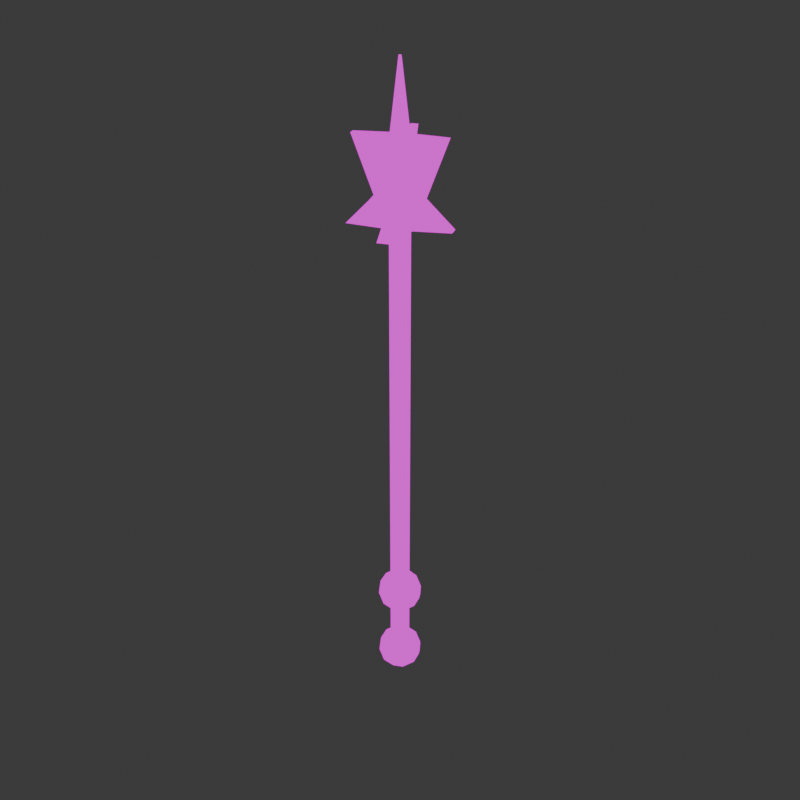 # Source: Mace2.blend  (saved by Blender 4.0.36; exported with 4.5.12 LTS)
import bpy
from mathutils import Matrix  # noqa: F401  (used for matrix-valued properties, if any)

bpy.ops.wm.read_factory_settings(use_empty=True)
scene = bpy.context.scene
scene.name = 'Scene'

# ---- collections
col_collection = bpy.data.collections.new('Collection'); scene.collection.children.link(col_collection)

# ---- images (referenced by path relative to the original .blend; pixels are not part of the script)
import os
ASSET_DIR = os.environ.get("B2B_ASSET_DIR", "")  # directory of the original .blend (textures are referenced by path, not embedded)
HERE = os.path.dirname(os.path.abspath(__file__))  # packed textures are extracted next to this script under _unpacked/

def load_image(name, relpath, width, height, colorspace="sRGB"):
    """Load a texture the original file referenced (path relative to the .blend, or extracted next to this script)."""
    p = next((c for c in (os.path.join(HERE, relpath), os.path.join(ASSET_DIR, relpath)) if relpath and os.path.exists(c)), "")
    if p:
        img = bpy.data.images.load(p, check_existing=True)
        img.name = name
    else:  # same state as the original file: an image datablock whose file is absent (Cycles renders it pink)
        img = bpy.data.images.new(name, width, height)
        img.source = "FILE"
        img.filepath = "//" + (relpath or name)
    img.colorspace_settings.name = colorspace
    return img
img_material_base_color_png = load_image('Material_Base_color.png', 'Material_Base_color.png', 1024, 1024, 'sRGB')

# ---- materials (node trees are filled in below, after node groups)
mat_material = bpy.data.materials.new('Material')
mat_material.alpha_threshold = 0.0
mat_material.use_transparent_shadow = False
mat_material.roughness = 0.5
mat_material.line_color = (0.0, 0.0, 0.0, 1.0)

# ---- material node trees
mat_material.use_nodes = True; mat_material.node_tree.nodes.clear()
_N = mat_material.node_tree.nodes; _L = mat_material.node_tree.links
n0 = _N.new('ShaderNodeOutputMaterial'); n0.name = 'Material Output'; n0.location = (300, 300)
n1 = _N.new('ShaderNodeEmission'); n1.name = 'Emission'; n1.location = (10, 300)
n2 = _N.new('ShaderNodeTexImage'); n2.name = 'Image Texture'; n2.location = (-280, 280)
n2.image = img_material_base_color_png
n2.interpolation = 'Closest'
_L.new(n1.outputs[0], n0.inputs[0])
_L.new(n2.outputs[0], n1.inputs[0])
n0.is_active_output = True

# ---- world
world_world = bpy.data.worlds.new('World'); scene.world = world_world
world_world.use_nodes = True; world_world.node_tree.nodes.clear()
_N = world_world.node_tree.nodes; _L = world_world.node_tree.links
n0 = _N.new('ShaderNodeOutputWorld'); n0.name = 'World Output'; n0.location = (300, 300)
n1 = _N.new('ShaderNodeBackground'); n1.name = 'Background'; n1.location = (10, 300)
n1.inputs[0].default_value = (0.05088, 0.05088, 0.05088, 1.0)
_L.new(n1.outputs[0], n0.inputs[0])
n0.is_active_output = True
world_world.color = (0.05088, 0.05088, 0.05088)
world_world.use_sun_shadow = False
world_world.sun_shadow_jitter_overblur = 0.0

# ---- meshes
me_cube = bpy.data.meshes.new('Cube')
me_cube.from_pydata([(-6.376e-09, 0.03485, -1.361), (-7.066e-09, 0.03485, 0.03802), (0.02465, 0.02465, -1.361), (0.02465, 0.02465, 0.03802), (0.03485, 0.0, -1.361), (0.03485, 0.0, 0.03802), (0.02465, -0.02465, -1.361), (0.02465, -0.02465, 0.03802), (-6.491e-09, -0.03485, -1.361), (-7.066e-09, -0.03485, 0.03802), (-0.02465, -0.02465, -1.361), (-0.02465, -0.02465, 0.03802), (-0.03485, 0.0, -1.361), (-0.03485, 0.0, 0.03802), (-0.02465, 0.02465, -1.361), (-0.02465, 0.02465, 0.03802), (2.517e-07, 0.03485, -1.599), (0.02465, 0.02465, -1.599), (0.03485, 0.0, -1.599), (0.02465, -0.02465, -1.599), (2.516e-07, -0.03485, -1.599), (-0.02465, -0.02465, -1.599), (-0.03485, 0.0, -1.599), (-0.02465, 0.02465, -1.599), (-1.733e-09, 0.05217, 0.03802), (0.03689, 0.03689, 0.03802), (0.05217, 0.0, 0.03802), (0.03689, -0.03689, 0.03802), (-1.733e-09, -0.05217, 0.03802), (-0.03689, -0.03689, 0.03802), (-0.05217, 0.0, 0.03802), (-0.03689, 0.03689, 0.03802), (-2.925e-09, 0.04829, 0.1182), (0.03415, 0.03415, 0.1182), (0.04829, 0.0, 0.1182), (0.03415, -0.03415, 0.1182), (-2.925e-09, -0.04829, 0.1182), (-0.03415, -0.03415, 0.1182), (-0.04829, 0.0, 0.1182), (-0.03415, 0.03415, 0.1182), (-9.755e-09, 0.02524, 0.142), (0.01785, 0.01785, 0.142), (0.02524, 2.223e-10, 0.142), (0.01785, -0.01785, 0.142), (-9.755e-09, -0.02524, 0.142), (-0.01785, -0.01785, 0.142), (-0.02524, 2.223e-10, 0.142), (-0.01785, 0.01785, 0.142), (4.952e-08, 0.03154, 0.3303), (0.0223, 0.0223, 0.3303), (0.03154, 3.36e-10, 0.3303), (0.0223, -0.0223, 0.3303), (4.952e-08, -0.03154, 0.3303), (-0.0223, -0.0223, 0.3303), (-0.03154, 3.36e-10, 0.3303), (-0.0223, 0.0223, 0.3303), (1.175e-07, 0.004716, 0.5575), (0.003335, 0.003334, 0.5575), (0.004716, -3.458e-10, 0.5575), (0.003335, -0.003334, 0.5575), (1.175e-07, -0.004716, 0.5575), (-0.003334, -0.003334, 0.5575), (-0.004715, -3.458e-10, 0.5575), (-0.003334, 0.003334, 0.5575), (-4.503e-10, 6.755e-09, -1.416), (0.05736, -0.04168, -1.372), (-0.02191, -0.06744, -1.372), (-0.07091, 6.755e-09, -1.372), (-0.02191, 0.06744, -1.372), (0.05736, 0.04168, -1.372), (0.02191, -0.06744, -1.301), (-0.05736, -0.04168, -1.301), (-0.05736, 0.04168, -1.301), (0.02191, 0.06744, -1.301), (0.07091, 6.755e-09, -1.301), (-4.503e-10, 6.755e-09, -1.257), (-0.01288, -0.03964, -1.404), (0.03372, -0.0245, -1.404), (0.02084, -0.06413, -1.378), (0.06744, 6.755e-09, -1.378), (0.03372, 0.0245, -1.404), (-0.04168, 6.755e-09, -1.404), (-0.05456, -0.03964, -1.378), (-0.01288, 0.03964, -1.404), (-0.05456, 0.03964, -1.378), (0.02084, 0.06413, -1.378), (0.0754, -0.0245, -1.336), (0.0754, 0.0245, -1.336), (-4.503e-10, -0.07927, -1.336), (0.0466, -0.06413, -1.336), (-0.0754, -0.0245, -1.336), (-0.0466, -0.06413, -1.336), (-0.0466, 0.06413, -1.336), (-0.0754, 0.0245, -1.336), (0.0466, 0.06413, -1.336), (-4.503e-10, 0.07927, -1.336), (0.05456, -0.03964, -1.295), (-0.02084, -0.06413, -1.295), (-0.06744, 6.755e-09, -1.295), (-0.02084, 0.06413, -1.295), (0.05456, 0.03964, -1.295), (0.01288, -0.03964, -1.269), (0.04168, 6.755e-09, -1.269), (-0.03372, -0.0245, -1.269), (-0.03372, 0.0245, -1.269), (0.01288, 0.03964, -1.269), (-4.503e-10, 6.755e-09, -1.676), (0.05736, -0.04168, -1.632), (-0.02191, -0.06744, -1.632), (-0.07091, 6.755e-09, -1.632), (-0.02191, 0.06744, -1.632), (0.05736, 0.04168, -1.632), (0.02191, -0.06744, -1.561), (-0.05736, -0.04168, -1.561), (-0.05736, 0.04168, -1.561), (0.02191, 0.06744, -1.561), (0.07091, 6.755e-09, -1.561), (-4.503e-10, 6.755e-09, -1.517), (-0.01288, -0.03964, -1.664), (0.03372, -0.0245, -1.664), (0.02084, -0.06413, -1.638), (0.06744, 6.755e-09, -1.638), (0.03372, 0.0245, -1.664), (-0.04168, 6.755e-09, -1.664), (-0.05456, -0.03964, -1.638), (-0.01288, 0.03964, -1.664), (-0.05456, 0.03964, -1.638), (0.02084, 0.06413, -1.638), (0.0754, -0.0245, -1.596), (0.0754, 0.0245, -1.596), (-4.503e-10, -0.07927, -1.596), (0.0466, -0.06413, -1.596), (-0.0754, -0.0245, -1.596), (-0.0466, -0.06413, -1.596), (-0.0466, 0.06413, -1.596), (-0.0754, 0.0245, -1.596), (0.0466, 0.06413, -1.596), (-4.503e-10, 0.07927, -1.596), (0.05456, -0.03964, -1.555), (-0.02084, -0.06413, -1.555), (-0.06744, 6.755e-09, -1.555), (-0.02084, 0.06413, -1.555), (0.05456, 0.03964, -1.555), (0.01288, -0.03964, -1.529), (0.04168, 6.755e-09, -1.529), (-0.03372, -0.0245, -1.529), (-0.03372, 0.0245, -1.529), (0.01288, 0.03964, -1.529), (0.1664, 0.04733, 0.04353), (0.1512, 0.08422, 0.04353), (0.04733, -0.1664, 0.04353), (0.08422, -0.1512, 0.04353), (-0.1664, -0.04733, 0.04353), (-0.1512, -0.08422, 0.04353), (-0.04733, 0.1664, 0.04353), (-0.08422, 0.1512, 0.04353), (0.09373, 0.02678, 0.121), (0.08522, 0.04734, 0.121), (0.02678, -0.09373, 0.121), (0.04734, -0.08522, 0.121), (-0.09373, -0.02678, 0.121), (-0.08522, -0.04734, 0.121), (-0.02678, 0.09373, 0.121), (-0.04734, 0.08522, 0.121), (0.07917, 0.0265, 0.1373), (0.07472, 0.03724, 0.1373), (0.0265, -0.07917, 0.1373), (0.03724, -0.07472, 0.1373), (-0.07917, -0.0265, 0.1373), (-0.07472, -0.03724, 0.1373), (-0.0265, 0.07917, 0.1373), (-0.03724, 0.07472, 0.1373), (0.1459, 0.04736, 0.3264), (0.1366, 0.06966, 0.3264), (0.04736, -0.1459, 0.3264), (0.06966, -0.1366, 0.3264), (-0.1459, -0.04736, 0.3264), (-0.1366, -0.06966, 0.3264), (-0.04736, 0.1459, 0.3264), (-0.06966, 0.1366, 0.3264)], [], [(0, 1, 3, 2), (2, 3, 5, 4), (4, 5, 7, 6), (6, 7, 9, 8), (8, 9, 11, 10), (10, 11, 13, 12), (12, 13, 15, 14), (14, 15, 1, 0), (8, 10, 21, 20), (16, 17, 18, 19, 20, 21, 22, 23), (14, 0, 16, 23), (0, 2, 17, 16), (4, 6, 19, 18), (10, 12, 22, 21), (6, 8, 20, 19), (12, 14, 23, 22), (2, 4, 18, 17), (13, 11, 29, 30), (7, 5, 26, 27), (3, 1, 24, 25), (1, 15, 31, 24), (11, 9, 28, 29), (5, 3, 25, 26), (15, 13, 30, 31), (9, 7, 27, 28), (46, 38, 160, 168), (33, 32, 40, 41), (31, 30, 38, 39), (47, 55, 179, 171), (29, 28, 36, 37), (29, 37, 161, 153), (25, 24, 32, 33), (27, 26, 34, 35), (37, 45, 169, 161), (47, 46, 54, 55), (54, 46, 168, 176), (34, 26, 148, 156), (39, 47, 171, 163), (24, 31, 155, 154), (39, 38, 46, 47), (37, 36, 44, 45), (35, 34, 42, 43), (50, 49, 57, 58), (45, 44, 52, 53), (43, 42, 50, 51), (41, 40, 48, 49), (55, 48, 178, 179), (25, 33, 157, 149), (33, 41, 165, 157), (31, 39, 163, 155), (57, 56, 63, 62, 61, 60, 59, 58), (55, 54, 62, 63), (53, 52, 60, 61), (51, 50, 58, 59), (49, 48, 56, 57), (48, 55, 63, 56), (54, 53, 61, 62), (52, 51, 59, 60), (64, 77, 76), (65, 77, 79), (64, 76, 81), (64, 81, 83), (64, 83, 80), (65, 79, 86), (66, 78, 88), (67, 82, 90), (68, 84, 92), (69, 85, 94), (65, 86, 89), (66, 88, 91), (67, 90, 93), (68, 92, 95), (69, 94, 87), (70, 96, 101), (71, 97, 103), (72, 98, 104), (73, 99, 105), (74, 100, 102), (102, 105, 75), (102, 100, 105), (100, 73, 105), (105, 104, 75), (105, 99, 104), (99, 72, 104), (104, 103, 75), (104, 98, 103), (98, 71, 103), (103, 101, 75), (103, 97, 101), (97, 70, 101), (101, 102, 75), (101, 96, 102), (96, 74, 102), (87, 100, 74), (87, 94, 100), (94, 73, 100), (95, 99, 73), (95, 92, 99), (92, 72, 99), (93, 98, 72), (93, 90, 98), (90, 71, 98), (91, 97, 71), (91, 88, 97), (88, 70, 97), (89, 96, 70), (89, 86, 96), (86, 74, 96), (94, 95, 73), (94, 85, 95), (85, 68, 95), (92, 93, 72), (92, 84, 93), (84, 67, 93), (90, 91, 71), (90, 82, 91), (82, 66, 91), (88, 89, 70), (88, 78, 89), (78, 65, 89), (86, 87, 74), (86, 79, 87), (79, 69, 87), (80, 85, 69), (80, 83, 85), (83, 68, 85), (83, 84, 68), (83, 81, 84), (81, 67, 84), (81, 82, 67), (81, 76, 82), (76, 66, 82), (79, 80, 69), (79, 77, 80), (77, 64, 80), (76, 78, 66), (76, 77, 78), (77, 65, 78), (106, 119, 118), (107, 119, 121), (106, 118, 123), (106, 123, 125), (106, 125, 122), (107, 121, 128), (108, 120, 130), (109, 124, 132), (110, 126, 134), (111, 127, 136), (107, 128, 131), (108, 130, 133), (109, 132, 135), (110, 134, 137), (111, 136, 129), (112, 138, 143), (113, 139, 145), (114, 140, 146), (115, 141, 147), (116, 142, 144), (144, 147, 117), (144, 142, 147), (142, 115, 147), (147, 146, 117), (147, 141, 146), (141, 114, 146), (146, 145, 117), (146, 140, 145), (140, 113, 145), (145, 143, 117), (145, 139, 143), (139, 112, 143), (143, 144, 117), (143, 138, 144), (138, 116, 144), (129, 142, 116), (129, 136, 142), (136, 115, 142), (137, 141, 115), (137, 134, 141), (134, 114, 141), (135, 140, 114), (135, 132, 140), (132, 113, 140), (133, 139, 113), (133, 130, 139), (130, 112, 139), (131, 138, 112), (131, 128, 138), (128, 116, 138), (136, 137, 115), (136, 127, 137), (127, 110, 137), (134, 135, 114), (134, 126, 135), (126, 109, 135), (132, 133, 113), (132, 124, 133), (124, 108, 133), (130, 131, 112), (130, 120, 131), (120, 107, 131), (128, 129, 116), (128, 121, 129), (121, 111, 129), (122, 127, 111), (122, 125, 127), (125, 110, 127), (125, 126, 110), (125, 123, 126), (123, 109, 126), (123, 124, 109), (123, 118, 124), (118, 108, 124), (121, 122, 111), (121, 119, 122), (119, 106, 122), (118, 120, 108), (118, 119, 120), (119, 107, 120), (150, 151, 159, 158), (148, 149, 157, 156), (154, 155, 163, 162), (152, 153, 161, 160), (162, 163, 171, 170), (160, 161, 169, 168), (158, 159, 167, 166), (156, 157, 165, 164), (170, 171, 179, 178), (168, 169, 177, 176), (166, 167, 175, 174), (164, 165, 173, 172), (32, 24, 154, 162), (52, 44, 166, 174), (35, 43, 167, 159), (45, 53, 177, 169), (44, 36, 158, 166), (50, 42, 164, 172), (42, 34, 156, 164), (43, 51, 175, 167), (48, 40, 170, 178), (49, 50, 172, 173), (26, 25, 149, 148), (41, 49, 173, 165), (27, 35, 159, 151), (51, 52, 174, 175), (28, 27, 151, 150), (36, 28, 150, 158), (38, 30, 152, 160), (53, 54, 176, 177), (30, 29, 153, 152), (40, 32, 162, 170)])
me_cube.polygons.foreach_set('use_smooth', [True] * 250)
_uv = me_cube.uv_layers.new(name='UVMap')
_uv.uv.foreach_set('vector', [0.01957, 0.8512, 0.01957, 0.004705, 0.03449, 0.004653, 0.03449, 0.8512, 0.08293, 0.8512, 0.08293, 0.004653, 0.09488, 0.0047, 0.09488, 0.8513, 0.09488, 0.8513, 0.09488, 0.0047, 0.111, 0.004696, 0.111, 0.8513, 0.1203, 0.851, 0.1203, 0.004653, 0.1319, 0.004919, 0.1319, 0.8513, 0.1319, 0.8513, 0.1319, 0.004919, 0.1481, 0.004912, 0.1481, 0.8512, 0.04379, 0.8511, 0.04379, 0.004653, 0.05871, 0.004745, 0.05871, 0.8512, 0.05871, 0.8512, 0.05871, 0.004745, 0.07363, 0.004653, 0.07363, 0.8511, 0.004653, 0.8512, 0.004653, 0.004653, 0.01957, 0.004705, 0.01957, 0.8512, 0.1319, 0.8513, 0.1481, 0.8512, 0.1481, 0.9953, 0.1319, 0.9953, 0.2625, 0.773, 0.2464, 0.773, 0.2351, 0.7615, 0.2351, 0.7454, 0.2464, 0.734, 0.2625, 0.734, 0.2739, 0.7454, 0.2739, 0.7615, 0.004653, 0.8512, 0.01957, 0.8512, 0.01957, 0.9953, 0.004653, 0.9953, 0.01957, 0.8512, 0.03449, 0.8512, 0.03449, 0.9953, 0.01957, 0.9953, 0.09488, 0.8513, 0.111, 0.8513, 0.111, 0.9953, 0.09488, 0.9953, 0.04379, 0.8511, 0.05871, 0.8512, 0.05871, 0.9953, 0.04379, 0.9952, 0.1203, 0.851, 0.1319, 0.8513, 0.1319, 0.9953, 0.1203, 0.995, 0.05871, 0.8512, 0.07363, 0.8511, 0.07363, 0.9952, 0.05871, 0.9953, 0.08293, 0.8512, 0.09488, 0.8513, 0.09488, 0.9953, 0.08293, 0.9953, 0.6224, 0.7504, 0.6111, 0.7389, 0.6151, 0.7293, 0.6321, 0.7463, 0.5836, 0.7504, 0.5836, 0.7665, 0.5739, 0.7705, 0.5739, 0.7463, 0.595, 0.7779, 0.6111, 0.7779, 0.6151, 0.7876, 0.591, 0.7876, 0.6111, 0.7779, 0.6224, 0.7665, 0.6321, 0.7705, 0.6151, 0.7876, 0.6111, 0.7389, 0.595, 0.7389, 0.591, 0.7293, 0.6151, 0.7293, 0.5836, 0.7665, 0.595, 0.7779, 0.591, 0.7876, 0.5739, 0.7705, 0.6224, 0.7665, 0.6224, 0.7504, 0.6321, 0.7463, 0.6321, 0.7705, 0.595, 0.7389, 0.5836, 0.7504, 0.5739, 0.7463, 0.591, 0.7293, 0.6473, 0.4953, 0.6398, 0.4875, 0.6249, 0.4884, 0.6297, 0.4937, 0.6668, 0.4875, 0.6556, 0.4875, 0.6556, 0.4953, 0.6614, 0.4953, 0.6435, 0.4612, 0.6385, 0.4612, 0.6398, 0.4875, 0.6444, 0.4875, 0.6498, 0.4953, 0.6483, 0.5569, 0.6328, 0.5557, 0.6434, 0.4937, 0.6435, 0.4612, 0.6556, 0.4612, 0.6556, 0.4875, 0.6444, 0.4875, 0.6435, 0.4612, 0.6444, 0.4875, 0.6277, 0.4884, 0.6061, 0.463, 0.6677, 0.4612, 0.6556, 0.4612, 0.6556, 0.4875, 0.6668, 0.4875, 0.6677, 0.4612, 0.6727, 0.4612, 0.6714, 0.4875, 0.6668, 0.4875, 0.6444, 0.4875, 0.6498, 0.4953, 0.6311, 0.4937, 0.6277, 0.4884, 0.6498, 0.4953, 0.6473, 0.4953, 0.6453, 0.5569, 0.6483, 0.5569, 0.6453, 0.5569, 0.6473, 0.4953, 0.6297, 0.4937, 0.6078, 0.5557, 0.6714, 0.4875, 0.6727, 0.4612, 0.7101, 0.463, 0.6863, 0.4884, 0.6444, 0.4875, 0.6498, 0.4953, 0.6434, 0.4937, 0.6401, 0.4884, 0.6151, 0.7876, 0.6321, 0.7705, 0.6321, 0.7705, 0.6151, 0.7876, 0.6444, 0.4875, 0.6398, 0.4875, 0.6473, 0.4953, 0.6498, 0.4953, 0.6444, 0.4875, 0.6556, 0.4875, 0.6556, 0.4953, 0.6498, 0.4953, 0.6668, 0.4875, 0.6714, 0.4875, 0.6639, 0.4953, 0.6614, 0.4953, 0.2843, 0.1423, 0.2735, 0.1422, 0.2882, 0.004653, 0.2898, 0.004659, 0.6498, 0.4953, 0.6556, 0.4953, 0.6556, 0.5569, 0.6483, 0.5569, 0.6614, 0.4953, 0.6639, 0.4953, 0.6659, 0.5569, 0.6629, 0.5569, 0.6614, 0.4953, 0.6556, 0.4953, 0.6556, 0.5569, 0.6629, 0.5569, 0.2171, 0.1423, 0.2306, 0.1423, 0.2306, 0.1423, 0.2171, 0.1423, 0.6677, 0.4612, 0.6668, 0.4875, 0.6835, 0.4884, 0.7051, 0.463, 0.6668, 0.4875, 0.6614, 0.4953, 0.6801, 0.4937, 0.6835, 0.4884, 0.6435, 0.4612, 0.6444, 0.4875, 0.6401, 0.4884, 0.628, 0.463, 0.3005, 0.3285, 0.3027, 0.3285, 0.3042, 0.33, 0.3042, 0.3322, 0.3027, 0.3338, 0.3005, 0.3338, 0.299, 0.3322, 0.299, 0.33, 0.3405, 0.1423, 0.327, 0.1424, 0.327, 0.004665, 0.329, 0.004653, 0.194, 0.1425, 0.1793, 0.1425, 0.1853, 0.004689, 0.1875, 0.004688, 0.2989, 0.1423, 0.2843, 0.1423, 0.2898, 0.004659, 0.292, 0.004659, 0.2441, 0.1423, 0.2306, 0.1423, 0.2306, 0.00466, 0.2326, 0.004653, 0.2306, 0.1423, 0.2171, 0.1423, 0.2286, 0.004653, 0.2306, 0.00466, 0.327, 0.1424, 0.3135, 0.1423, 0.325, 0.004653, 0.327, 0.004665, 0.1793, 0.1425, 0.1688, 0.1423, 0.1837, 0.004653, 0.1853, 0.004689, 0.7274, 0.3037, 0.7029, 0.3017, 0.722, 0.2791, 0.665, 0.3282, 0.6607, 0.3477, 0.6393, 0.3329, 0.7274, 0.3037, 0.722, 0.2791, 0.7494, 0.2903, 0.7274, 0.3037, 0.7494, 0.2903, 0.7472, 0.3199, 0.7274, 0.3037, 0.7472, 0.3199, 0.7185, 0.3269, 0.665, 0.3282, 0.6393, 0.3329, 0.6508, 0.3073, 0.3572, 0.7133, 0.339, 0.7283, 0.3334, 0.7026, 0.7438, 0.399, 0.7197, 0.402, 0.7295, 0.3772, 0.6915, 0.226, 0.6866, 0.2455, 0.6657, 0.2307, 0.7112, 0.1823, 0.7056, 0.204, 0.6891, 0.1794, 0.665, 0.3282, 0.6508, 0.3073, 0.6792, 0.3063, 0.3572, 0.7133, 0.3334, 0.7026, 0.3589, 0.6875, 0.7438, 0.399, 0.7295, 0.3772, 0.7592, 0.378, 0.6915, 0.226, 0.6657, 0.2307, 0.6775, 0.2051, 0.7112, 0.1823, 0.6891, 0.1794, 0.6961, 0.1634, 0.6854, 0.2845, 0.6627, 0.2816, 0.6707, 0.2656, 0.3572, 0.6632, 0.3334, 0.6731, 0.339, 0.6511, 0.7137, 0.7454, 0.7058, 0.7207, 0.7289, 0.7329, 0.6634, 0.1841, 0.6492, 0.2061, 0.6434, 0.181, 0.637, 0.2863, 0.6176, 0.2831, 0.6423, 0.2667, 0.7728, 0.7143, 0.7577, 0.7396, 0.7485, 0.716, 0.7728, 0.7143, 0.7811, 0.7383, 0.7577, 0.7396, 0.7811, 0.7383, 0.7626, 0.7569, 0.7577, 0.7396, 0.7577, 0.7396, 0.7289, 0.7329, 0.7485, 0.716, 0.7577, 0.7396, 0.7372, 0.7569, 0.7289, 0.7329, 0.7372, 0.7569, 0.7137, 0.7454, 0.7289, 0.7329, 0.7289, 0.7329, 0.7262, 0.7034, 0.7485, 0.716, 0.7289, 0.7329, 0.7058, 0.7207, 0.7262, 0.7034, 0.7058, 0.7207, 0.7092, 0.6952, 0.7262, 0.7034, 0.7262, 0.7034, 0.7534, 0.6919, 0.7485, 0.716, 0.7262, 0.7034, 0.7303, 0.6797, 0.7534, 0.6919, 0.3334, 0.6731, 0.3139, 0.6889, 0.3135, 0.6663, 0.7534, 0.6919, 0.7728, 0.7143, 0.7485, 0.716, 0.7534, 0.6919, 0.7768, 0.6906, 0.7728, 0.7143, 0.6627, 0.2816, 0.637, 0.2863, 0.6423, 0.2667, 0.6229, 0.3083, 0.6176, 0.2831, 0.637, 0.2863, 0.6961, 0.1634, 0.6891, 0.1794, 0.668, 0.1645, 0.6891, 0.1794, 0.6634, 0.1841, 0.668, 0.1645, 0.6775, 0.2051, 0.6492, 0.2061, 0.6634, 0.1841, 0.6775, 0.2051, 0.6657, 0.2307, 0.6492, 0.2061, 0.6657, 0.2307, 0.6434, 0.2277, 0.6492, 0.2061, 0.7592, 0.378, 0.745, 0.3523, 0.7701, 0.3567, 0.7592, 0.378, 0.7295, 0.3772, 0.745, 0.3523, 0.7295, 0.3772, 0.7197, 0.3553, 0.745, 0.3523, 0.3589, 0.6875, 0.3334, 0.6731, 0.3572, 0.6632, 0.3589, 0.6875, 0.3334, 0.7026, 0.3334, 0.6731, 0.3334, 0.7026, 0.3139, 0.6889, 0.3334, 0.6731, 0.6792, 0.3063, 0.6627, 0.2816, 0.6854, 0.2845, 0.6792, 0.3063, 0.6508, 0.3073, 0.6627, 0.2816, 0.6508, 0.3073, 0.637, 0.2863, 0.6627, 0.2816, 0.6891, 0.1794, 0.6775, 0.2051, 0.6634, 0.1841, 0.6891, 0.1794, 0.7056, 0.204, 0.6775, 0.2051, 0.7056, 0.204, 0.6915, 0.226, 0.6775, 0.2051, 0.7832, 0.3784, 0.7592, 0.378, 0.7701, 0.3567, 0.7832, 0.3784, 0.7677, 0.4033, 0.7592, 0.378, 0.7677, 0.4033, 0.7438, 0.399, 0.7592, 0.378, 0.3801, 0.6743, 0.3589, 0.6875, 0.3572, 0.6632, 0.3801, 0.6743, 0.3801, 0.7038, 0.3589, 0.6875, 0.3801, 0.7038, 0.3572, 0.7133, 0.3589, 0.6875, 0.3334, 0.7026, 0.3135, 0.7139, 0.3139, 0.6889, 0.3334, 0.7026, 0.339, 0.7283, 0.3135, 0.7139, 0.6854, 0.3312, 0.665, 0.3282, 0.6792, 0.3063, 0.6508, 0.3073, 0.6229, 0.3083, 0.637, 0.2863, 0.6508, 0.3073, 0.6393, 0.3329, 0.6229, 0.3083, 0.6393, 0.3329, 0.6175, 0.3299, 0.6229, 0.3083, 0.7185, 0.3269, 0.739, 0.343, 0.7134, 0.343, 0.7185, 0.3269, 0.7472, 0.3199, 0.739, 0.343, 0.7112, 0.229, 0.6915, 0.226, 0.7056, 0.204, 0.7472, 0.3199, 0.7698, 0.3064, 0.7622, 0.3311, 0.7472, 0.3199, 0.7494, 0.2903, 0.7698, 0.3064, 0.7494, 0.2903, 0.7659, 0.2808, 0.7698, 0.3064, 0.7433, 0.4181, 0.7197, 0.402, 0.7438, 0.399, 0.7494, 0.2903, 0.722, 0.2791, 0.7447, 0.2656, 0.3678, 0.729, 0.3572, 0.7133, 0.3801, 0.7038, 0.6947, 0.3248, 0.7185, 0.3269, 0.7134, 0.343, 0.6947, 0.3248, 0.7029, 0.3017, 0.7185, 0.3269, 0.7029, 0.3017, 0.7274, 0.3037, 0.7185, 0.3269, 0.3678, 0.729, 0.339, 0.7283, 0.3572, 0.7133, 0.722, 0.2791, 0.7029, 0.3017, 0.6982, 0.277, 0.6607, 0.3477, 0.665, 0.3282, 0.6854, 0.3312, 0.7385, 0.631, 0.714, 0.629, 0.7331, 0.6064, 0.6137, 0.2261, 0.6094, 0.2455, 0.588, 0.2307, 0.7385, 0.631, 0.7331, 0.6064, 0.7605, 0.6177, 0.7385, 0.631, 0.7605, 0.6177, 0.7583, 0.6472, 0.7385, 0.631, 0.7583, 0.6472, 0.7296, 0.6542, 0.6137, 0.2261, 0.588, 0.2307, 0.5995, 0.2051, 0.2011, 0.7187, 0.1828, 0.7336, 0.1773, 0.7079, 0.6416, 0.4037, 0.6175, 0.4067, 0.6274, 0.3819, 0.5019, 0.704, 0.497, 0.7235, 0.4762, 0.7087, 0.5217, 0.6603, 0.516, 0.682, 0.4995, 0.6574, 0.6137, 0.2261, 0.5995, 0.2051, 0.6279, 0.2041, 0.2011, 0.7187, 0.1773, 0.7079, 0.2027, 0.6928, 0.6416, 0.4037, 0.6274, 0.3819, 0.657, 0.3827, 0.5019, 0.704, 0.4762, 0.7087, 0.4879, 0.6831, 0.5217, 0.6603, 0.4995, 0.6574, 0.5066, 0.6414, 0.6341, 0.1823, 0.6114, 0.1794, 0.6194, 0.1634, 0.2011, 0.6685, 0.1773, 0.6785, 0.1828, 0.6565, 0.7285, 0.2292, 0.7205, 0.2044, 0.7436, 0.2167, 0.4738, 0.6621, 0.4597, 0.6841, 0.4538, 0.659, 0.5857, 0.1841, 0.5663, 0.181, 0.591, 0.1645, 0.7875, 0.1981, 0.7724, 0.2234, 0.7633, 0.1998, 0.7875, 0.1981, 0.7959, 0.2221, 0.7724, 0.2234, 0.7959, 0.2221, 0.7774, 0.2407, 0.7724, 0.2234, 0.7724, 0.2234, 0.7436, 0.2167, 0.7633, 0.1998, 0.7724, 0.2234, 0.7519, 0.2407, 0.7436, 0.2167, 0.7519, 0.2407, 0.7285, 0.2292, 0.7436, 0.2167, 0.7436, 0.2167, 0.741, 0.1872, 0.7633, 0.1998, 0.7436, 0.2167, 0.7205, 0.2044, 0.741, 0.1872, 0.7205, 0.2044, 0.724, 0.179, 0.741, 0.1872, 0.741, 0.1872, 0.7681, 0.1757, 0.7633, 0.1998, 0.741, 0.1872, 0.745, 0.1634, 0.7681, 0.1757, 0.1773, 0.6785, 0.1578, 0.6943, 0.1574, 0.6716, 0.7681, 0.1757, 0.7875, 0.1981, 0.7633, 0.1998, 0.7681, 0.1757, 0.7916, 0.1743, 0.7875, 0.1981, 0.6114, 0.1794, 0.5857, 0.1841, 0.591, 0.1645, 0.5716, 0.2061, 0.5663, 0.181, 0.5857, 0.1841, 0.5066, 0.6414, 0.4995, 0.6574, 0.4785, 0.6425, 0.4995, 0.6574, 0.4738, 0.6621, 0.4785, 0.6425, 0.4879, 0.6831, 0.4597, 0.6841, 0.4738, 0.6621, 0.4879, 0.6831, 0.4762, 0.7087, 0.4597, 0.6841, 0.4762, 0.7087, 0.4538, 0.7057, 0.4597, 0.6841, 0.657, 0.3827, 0.6429, 0.357, 0.668, 0.3613, 0.657, 0.3827, 0.6274, 0.3819, 0.6429, 0.357, 0.6274, 0.3819, 0.6175, 0.36, 0.6429, 0.357, 0.2027, 0.6928, 0.1773, 0.6785, 0.2011, 0.6685, 0.2027, 0.6928, 0.1773, 0.7079, 0.1773, 0.6785, 0.1773, 0.7079, 0.1578, 0.6943, 0.1773, 0.6785, 0.6279, 0.2041, 0.6114, 0.1794, 0.6341, 0.1823, 0.6279, 0.2041, 0.5995, 0.2051, 0.6114, 0.1794, 0.5995, 0.2051, 0.5857, 0.1841, 0.6114, 0.1794, 0.4995, 0.6574, 0.4879, 0.6831, 0.4738, 0.6621, 0.4995, 0.6574, 0.516, 0.682, 0.4879, 0.6831, 0.516, 0.682, 0.5019, 0.704, 0.4879, 0.6831, 0.681, 0.3831, 0.657, 0.3827, 0.668, 0.3613, 0.681, 0.3831, 0.6655, 0.4079, 0.657, 0.3827, 0.6655, 0.4079, 0.6416, 0.4037, 0.657, 0.3827, 0.224, 0.6797, 0.2027, 0.6928, 0.2011, 0.6685, 0.224, 0.6797, 0.224, 0.7092, 0.2027, 0.6928, 0.224, 0.7092, 0.2011, 0.7187, 0.2027, 0.6928, 0.1773, 0.7079, 0.1574, 0.7193, 0.1578, 0.6943, 0.1773, 0.7079, 0.1828, 0.7336, 0.1574, 0.7193, 0.6341, 0.229, 0.6137, 0.2261, 0.6279, 0.2041, 0.5995, 0.2051, 0.5716, 0.2061, 0.5857, 0.1841, 0.5995, 0.2051, 0.588, 0.2307, 0.5716, 0.2061, 0.588, 0.2307, 0.5662, 0.2277, 0.5716, 0.2061, 0.7296, 0.6542, 0.75, 0.6703, 0.7245, 0.6703, 0.7296, 0.6542, 0.7583, 0.6472, 0.75, 0.6703, 0.5217, 0.707, 0.5019, 0.704, 0.516, 0.682, 0.7583, 0.6472, 0.7809, 0.6338, 0.7733, 0.6584, 0.7583, 0.6472, 0.7605, 0.6177, 0.7809, 0.6338, 0.7605, 0.6177, 0.777, 0.6081, 0.7809, 0.6338, 0.6411, 0.4228, 0.6175, 0.4067, 0.6416, 0.4037, 0.7605, 0.6177, 0.7331, 0.6064, 0.7558, 0.5929, 0.2117, 0.7344, 0.2011, 0.7187, 0.224, 0.7092, 0.7058, 0.6521, 0.7296, 0.6542, 0.7245, 0.6703, 0.7058, 0.6521, 0.714, 0.629, 0.7296, 0.6542, 0.714, 0.629, 0.7385, 0.631, 0.7296, 0.6542, 0.2117, 0.7344, 0.1828, 0.7336, 0.2011, 0.7187, 0.7331, 0.6064, 0.714, 0.629, 0.7093, 0.6043, 0.6094, 0.2455, 0.6137, 0.2261, 0.6341, 0.229, 0.6711, 0.463, 0.6832, 0.463, 0.6711, 0.4884, 0.6644, 0.4884, 0.7101, 0.463, 0.7051, 0.463, 0.6835, 0.4884, 0.6863, 0.4884, 0.6401, 0.463, 0.628, 0.463, 0.6401, 0.4884, 0.6468, 0.4884, 0.6011, 0.463, 0.6061, 0.463, 0.6277, 0.4884, 0.6249, 0.4884, 0.6468, 0.4884, 0.6401, 0.4884, 0.6434, 0.4937, 0.6469, 0.4937, 0.6249, 0.4884, 0.6277, 0.4884, 0.6311, 0.4937, 0.6297, 0.4937, 0.6644, 0.4884, 0.6711, 0.4884, 0.6678, 0.4937, 0.6643, 0.4937, 0.6863, 0.4884, 0.6835, 0.4884, 0.6801, 0.4937, 0.6815, 0.4937, 0.6469, 0.4937, 0.6434, 0.4937, 0.6328, 0.5557, 0.6401, 0.5557, 0.6297, 0.4937, 0.6311, 0.4937, 0.6109, 0.5557, 0.6078, 0.5557, 0.6643, 0.4937, 0.6678, 0.4937, 0.6784, 0.5557, 0.6711, 0.5557, 0.6815, 0.4937, 0.6801, 0.4937, 0.7004, 0.5557, 0.7034, 0.5557, 0.6556, 0.4875, 0.6556, 0.4612, 0.6401, 0.463, 0.6468, 0.4884, 0.6556, 0.5569, 0.6556, 0.4953, 0.6643, 0.4937, 0.6711, 0.5557, 0.6668, 0.4875, 0.6614, 0.4953, 0.6678, 0.4937, 0.6711, 0.4884, 0.6498, 0.4953, 0.6483, 0.5569, 0.6109, 0.5557, 0.6311, 0.4937, 0.6556, 0.4953, 0.6556, 0.4875, 0.6644, 0.4884, 0.6643, 0.4937, 0.6659, 0.5569, 0.6639, 0.4953, 0.6815, 0.4937, 0.7034, 0.5557, 0.6639, 0.4953, 0.6714, 0.4875, 0.6863, 0.4884, 0.6815, 0.4937, 0.6614, 0.4953, 0.6629, 0.5569, 0.6784, 0.5557, 0.6678, 0.4937, 0.6556, 0.5569, 0.6556, 0.4953, 0.6469, 0.4937, 0.6401, 0.5557, 0.2735, 0.1422, 0.2843, 0.1423, 0.2843, 0.1423, 0.2735, 0.1422, 0.5739, 0.7705, 0.591, 0.7876, 0.591, 0.7876, 0.5739, 0.7705, 0.6614, 0.4953, 0.6629, 0.5569, 0.7004, 0.5557, 0.6801, 0.4937, 0.6677, 0.4612, 0.6668, 0.4875, 0.6711, 0.4884, 0.6832, 0.463, 0.1688, 0.1423, 0.1793, 0.1425, 0.1793, 0.1425, 0.1688, 0.1423, 0.591, 0.7293, 0.5739, 0.7463, 0.5739, 0.7463, 0.591, 0.7293, 0.6556, 0.4875, 0.6556, 0.4612, 0.6711, 0.463, 0.6644, 0.4884, 0.6398, 0.4875, 0.6385, 0.4612, 0.6011, 0.463, 0.6249, 0.4884, 0.3135, 0.1423, 0.327, 0.1424, 0.327, 0.1424, 0.3135, 0.1423, 0.6321, 0.7463, 0.6151, 0.7293, 0.6151, 0.7293, 0.6321, 0.7463, 0.6556, 0.4953, 0.6556, 0.4875, 0.6468, 0.4884, 0.6469, 0.4937])
me_cube.materials.append(mat_material)
me_cube.use_mirror_vertex_groups = False
me_cube.update()

# ---- objects
ob_cube = bpy.data.objects.new('Cube', me_cube)

# ---- transforms, parenting, visibility, modifiers, constraints
ob_cube.location = (0.0, 0.0, 0.0)
ob_cube.lock_rotations_4d = False
ob_cube.empty_display_type = 'ARROWS'
ob_cube.lineart.crease_threshold = 0.0

# ---- collection membership
col_collection.objects.link(ob_cube)

# ---- scene / render settings (as saved in the file)
scene.frame_start = 1; scene.frame_end = 250; scene.frame_set(1)
scene.render.engine = 'BLENDER_EEVEE_NEXT'
scene.render.resolution_x = 1080
scene.cycles.sampling_pattern = 'TABULATED_SOBOL'
bpy.context.view_layer.update()

# ---- added for rendering (the .blend has no active camera): camera
cam_auto = bpy.data.cameras.new('AutoCamera')
cam_auto.lens = 50.0
cam_auto.sensor_width = 36.0
cam_auto.clip_end = 1000.0
ob_auto_camera = bpy.data.objects.new('AutoCamera', cam_auto)
scene.collection.objects.link(ob_auto_camera)
ob_auto_camera.location = (2.1116, -2.53392, 1.13017)
ob_auto_camera.rotation_euler = (1.09748, -7.21219e-08, 0.694738)
scene.camera = ob_auto_camera
bpy.context.view_layer.update()
